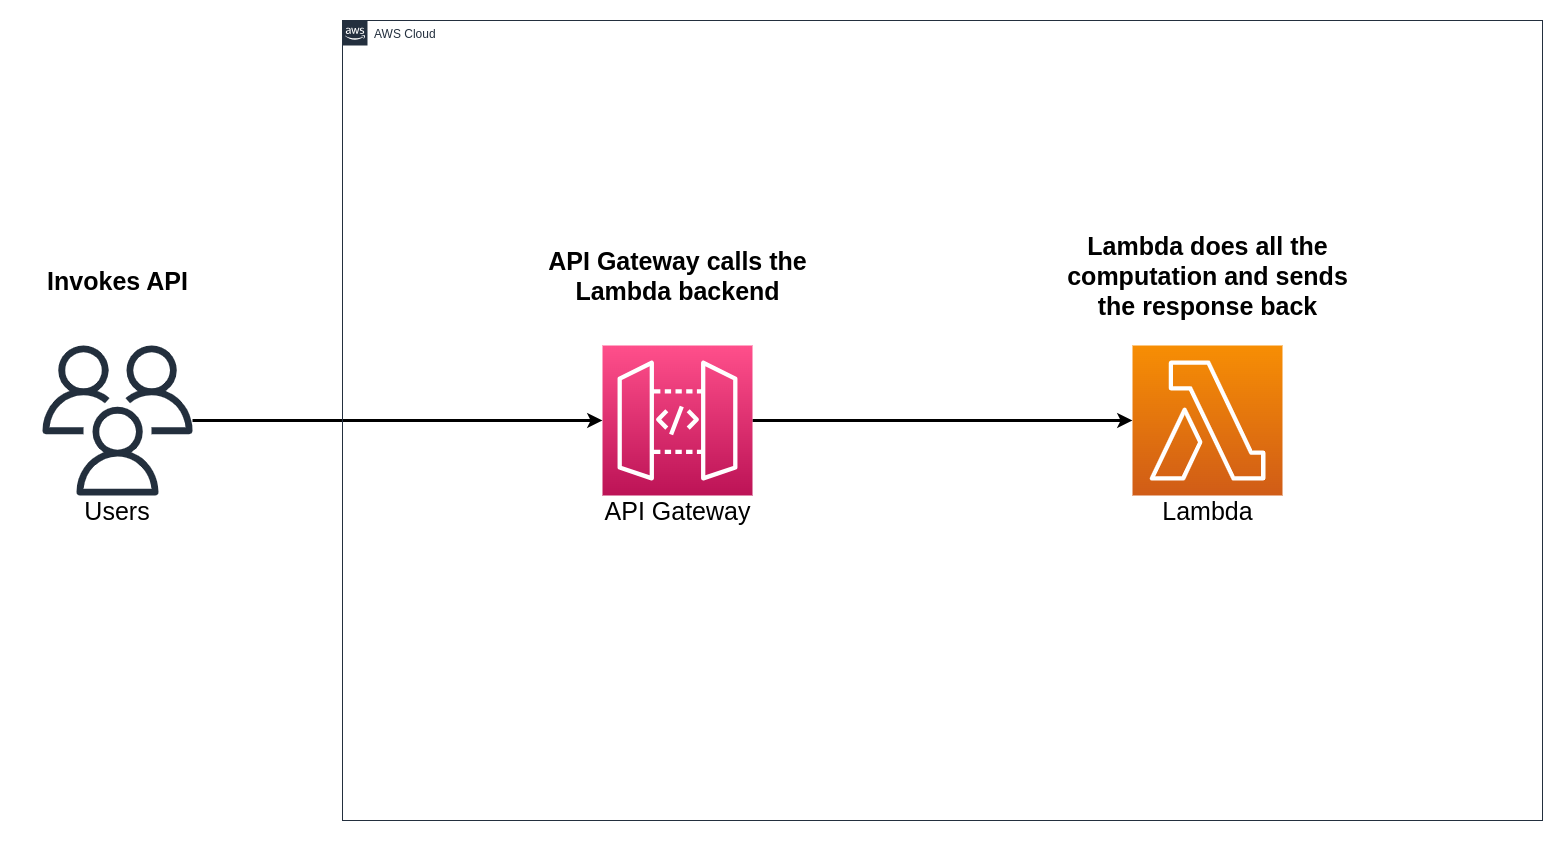

The diagram above was exported from draw.io. Its source (the exported page's mxGraphModel, read from the mxfile embedded in the PNG):
<mxGraphModel dx="1894" dy="1058" grid="1" gridSize="10" guides="1" tooltips="1" connect="1" arrows="1" fold="1" page="1" pageScale="1" pageWidth="1600" pageHeight="900" background="none" math="0" shadow="0">
  <root>
    <object label="" id="0">
      <mxCell />
    </object>
    <mxCell id="1" parent="0" />
    <mxCell id="SmL1IpcuneW2RskFkNd3-5" style="edgeStyle=orthogonalEdgeStyle;rounded=0;orthogonalLoop=1;jettySize=auto;html=1;strokeWidth=3;" parent="1" source="SmL1IpcuneW2RskFkNd3-1" target="SmL1IpcuneW2RskFkNd3-3" edge="1">
      <mxGeometry relative="1" as="geometry" />
    </mxCell>
    <mxCell id="SmL1IpcuneW2RskFkNd3-1" value="" style="sketch=0;outlineConnect=0;fontColor=#232F3E;gradientColor=none;fillColor=#232F3D;strokeColor=none;dashed=0;verticalLabelPosition=bottom;verticalAlign=top;align=center;html=1;fontSize=12;fontStyle=0;aspect=fixed;pointerEvents=1;shape=mxgraph.aws4.users;" parent="1" vertex="1">
      <mxGeometry x="60" y="365" width="150" height="150" as="geometry" />
    </mxCell>
    <mxCell id="SmL1IpcuneW2RskFkNd3-2" value="AWS Cloud" style="points=[[0,0],[0.25,0],[0.5,0],[0.75,0],[1,0],[1,0.25],[1,0.5],[1,0.75],[1,1],[0.75,1],[0.5,1],[0.25,1],[0,1],[0,0.75],[0,0.5],[0,0.25]];outlineConnect=0;gradientColor=none;html=1;whiteSpace=wrap;fontSize=12;fontStyle=0;container=1;pointerEvents=0;collapsible=0;recursiveResize=0;shape=mxgraph.aws4.group;grIcon=mxgraph.aws4.group_aws_cloud_alt;strokeColor=#232F3E;fillColor=none;verticalAlign=top;align=left;spacingLeft=30;fontColor=#232F3E;dashed=0;" parent="1" vertex="1">
      <mxGeometry x="360" y="40" width="1200" height="800" as="geometry" />
    </mxCell>
    <mxCell id="SmL1IpcuneW2RskFkNd3-6" style="edgeStyle=orthogonalEdgeStyle;rounded=0;orthogonalLoop=1;jettySize=auto;html=1;entryX=0;entryY=0.5;entryDx=0;entryDy=0;entryPerimeter=0;strokeWidth=3;" parent="SmL1IpcuneW2RskFkNd3-2" source="SmL1IpcuneW2RskFkNd3-3" target="SmL1IpcuneW2RskFkNd3-4" edge="1">
      <mxGeometry relative="1" as="geometry" />
    </mxCell>
    <mxCell id="SmL1IpcuneW2RskFkNd3-3" value="" style="sketch=0;points=[[0,0,0],[0.25,0,0],[0.5,0,0],[0.75,0,0],[1,0,0],[0,1,0],[0.25,1,0],[0.5,1,0],[0.75,1,0],[1,1,0],[0,0.25,0],[0,0.5,0],[0,0.75,0],[1,0.25,0],[1,0.5,0],[1,0.75,0]];outlineConnect=0;fontColor=#232F3E;gradientColor=#FF4F8B;gradientDirection=north;fillColor=#BC1356;strokeColor=#ffffff;dashed=0;verticalLabelPosition=bottom;verticalAlign=top;align=center;html=1;fontSize=12;fontStyle=0;aspect=fixed;shape=mxgraph.aws4.resourceIcon;resIcon=mxgraph.aws4.api_gateway;" parent="SmL1IpcuneW2RskFkNd3-2" vertex="1">
      <mxGeometry x="260" y="325" width="150" height="150" as="geometry" />
    </mxCell>
    <mxCell id="SmL1IpcuneW2RskFkNd3-4" value="" style="sketch=0;points=[[0,0,0],[0.25,0,0],[0.5,0,0],[0.75,0,0],[1,0,0],[0,1,0],[0.25,1,0],[0.5,1,0],[0.75,1,0],[1,1,0],[0,0.25,0],[0,0.5,0],[0,0.75,0],[1,0.25,0],[1,0.5,0],[1,0.75,0]];outlineConnect=0;fontColor=#232F3E;gradientColor=#F78E04;gradientDirection=north;fillColor=#D05C17;strokeColor=#ffffff;dashed=0;verticalLabelPosition=bottom;verticalAlign=top;align=center;html=1;fontSize=12;fontStyle=0;aspect=fixed;shape=mxgraph.aws4.resourceIcon;resIcon=mxgraph.aws4.lambda;" parent="SmL1IpcuneW2RskFkNd3-2" vertex="1">
      <mxGeometry x="790" y="325" width="150" height="150" as="geometry" />
    </mxCell>
    <mxCell id="SmL1IpcuneW2RskFkNd3-8" value="&lt;font style=&quot;font-size: 25px;&quot;&gt;API Gateway&lt;/font&gt;" style="text;html=1;strokeColor=none;fillColor=none;align=center;verticalAlign=middle;whiteSpace=wrap;rounded=0;" parent="SmL1IpcuneW2RskFkNd3-2" vertex="1">
      <mxGeometry x="237.5" y="475" width="195" height="30" as="geometry" />
    </mxCell>
    <mxCell id="SmL1IpcuneW2RskFkNd3-9" value="&lt;font style=&quot;font-size: 25px;&quot;&gt;Lambda&lt;/font&gt;" style="text;html=1;strokeColor=none;fillColor=none;align=center;verticalAlign=middle;whiteSpace=wrap;rounded=0;" parent="SmL1IpcuneW2RskFkNd3-2" vertex="1">
      <mxGeometry x="767.5" y="475" width="195" height="30" as="geometry" />
    </mxCell>
    <mxCell id="SmL1IpcuneW2RskFkNd3-12" value="&lt;font style=&quot;font-size: 25px;&quot;&gt;&lt;b&gt;API Gateway calls the Lambda backend&lt;/b&gt;&lt;/font&gt;" style="text;html=1;strokeColor=none;fillColor=none;align=center;verticalAlign=middle;whiteSpace=wrap;rounded=0;" parent="SmL1IpcuneW2RskFkNd3-2" vertex="1">
      <mxGeometry x="183.75" y="215" width="302.5" height="80" as="geometry" />
    </mxCell>
    <mxCell id="SmL1IpcuneW2RskFkNd3-13" value="&lt;font style=&quot;font-size: 25px;&quot;&gt;&lt;b&gt;Lambda does all the computation and sends the response back&lt;/b&gt;&lt;/font&gt;" style="text;html=1;strokeColor=none;fillColor=none;align=center;verticalAlign=middle;whiteSpace=wrap;rounded=0;" parent="SmL1IpcuneW2RskFkNd3-2" vertex="1">
      <mxGeometry x="713.75" y="200" width="302.5" height="110" as="geometry" />
    </mxCell>
    <mxCell id="SmL1IpcuneW2RskFkNd3-10" value="&lt;font style=&quot;font-size: 25px;&quot;&gt;Users&lt;/font&gt;" style="text;html=1;strokeColor=none;fillColor=none;align=center;verticalAlign=middle;whiteSpace=wrap;rounded=0;" parent="1" vertex="1">
      <mxGeometry x="70" y="515" width="130" height="30" as="geometry" />
    </mxCell>
    <mxCell id="SmL1IpcuneW2RskFkNd3-11" value="&lt;font style=&quot;font-size: 25px;&quot;&gt;&lt;b&gt;Invokes API&lt;/b&gt;&lt;/font&gt;" style="text;html=1;strokeColor=none;fillColor=none;align=center;verticalAlign=middle;whiteSpace=wrap;rounded=0;" parent="1" vertex="1">
      <mxGeometry x="37.5" y="280" width="195" height="40" as="geometry" />
    </mxCell>
  </root>
</mxGraphModel>